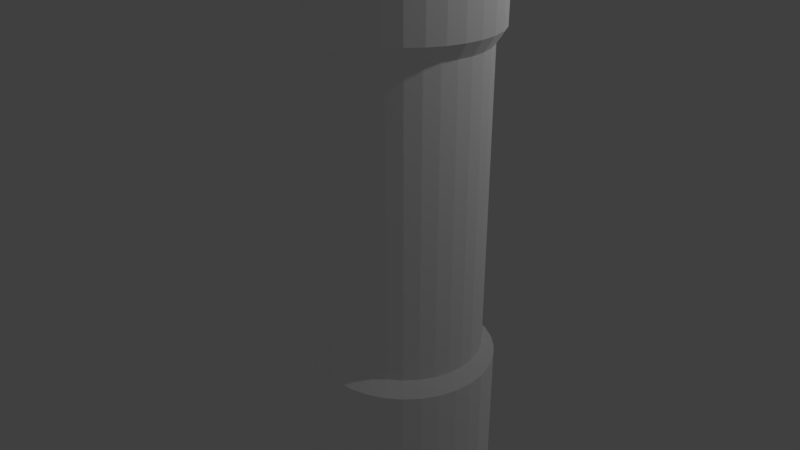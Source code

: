 # Source: SaberHandle.blend  (saved by Blender 2.79.0; exported with 4.5.12 LTS)
import bpy
from mathutils import Matrix  # noqa: F401  (used for matrix-valued properties, if any)

bpy.ops.wm.read_factory_settings(use_empty=True)
scene = bpy.context.scene
scene.name = 'Scene'

# ---- collections
col_collection_1 = bpy.data.collections.new('Collection 1'); scene.collection.children.link(col_collection_1)

# ---- materials (node trees are filled in below, after node groups)
mat_material_001 = bpy.data.materials.new('Material.001')
mat_material_001.alpha_threshold = 0.0
mat_material_001.roughness = 0.5

# ---- material node trees
mat_material_001.use_nodes = True; mat_material_001.node_tree.nodes.clear()
_N = mat_material_001.node_tree.nodes; _L = mat_material_001.node_tree.links
n0 = _N.new('ShaderNodeOutputMaterial'); n0.name = 'Material Output'; n0.location = (300, 300)
n1 = _N.new('ShaderNodeBsdfDiffuse'); n1.name = 'Diffuse BSDF'; n1.location = (-37, 340)
n1.inputs[0].default_value = (1.0, 1.0, 1.0, 1.0)
n1.inputs[1].default_value = 1.0
_L.new(n1.outputs[0], n0.inputs[0])
n0.is_active_output = True

# ---- world
world_world = bpy.data.worlds.new('World'); scene.world = world_world
world_world.color = (0.05088, 0.05088, 0.05088)
world_world.use_sun_shadow = False
world_world.sun_shadow_jitter_overblur = 0.0
world_world.cycles.sampling_method = 'MANUAL'

# ---- cameras
cam_camera = bpy.data.cameras.new('Camera')
cam_camera.clip_end = 100.0
cam_camera.lens = 35.0
cam_camera.sensor_width = 32.0
cam_camera.sensor_height = 18.0
cam_camera.ortho_scale = 7.314
cam_camera.dof.focus_distance = 0.0

# ---- lights
light_lamp = bpy.data.lights.new('Lamp', 'POINT')
light_lamp.transmission_factor = 0.0
light_lamp.cutoff_distance = 30.0
light_lamp.energy = 100.0
light_lamp.shadow_buffer_clip_start = 1.001
light_lamp.shadow_soft_size = 0.1
light_lamp.shadow_maximum_resolution = 0.006
light_lamp.use_absolute_resolution = True

# ---- meshes
me_cylinder = bpy.data.meshes.new('Cylinder')
me_cylinder.from_pydata([(-0.2165, 1.089, -0.8184), (-0.4248, 1.025, -0.8184), (-0.6167, 0.9229, -0.8184), (-0.7849, 0.7849, -0.8184), (-0.9229, 0.6167, -0.8184), (-1.025, 0.4248, -0.8184), (-1.089, 0.2165, -0.8184), (-1.11, 1.04e-06, -0.8184), (-1.089, -0.2165, -0.8184), (-1.025, -0.4248, -0.8184), (-0.9229, -0.6167, -0.8184), (-0.7849, -0.7849, -0.8184), (-0.6167, -0.9229, -0.8184), (-0.4248, -1.025, -0.8184), (-0.2165, -1.089, -0.8184), (-3.747e-07, -1.11, -0.8184), (0.2165, -1.089, -0.8184), (0.4248, -1.025, -0.8184), (0.6167, -0.9229, -0.8184), (0.7849, -0.7849, -0.8184), (0.9229, -0.6167, -0.8184), (1.025, -0.4248, -0.8184), (1.089, -0.2165, -0.8184), (1.11, 5.246e-08, -0.8184), (1.089, 0.2165, -0.8184), (1.025, 0.4248, -0.8184), (0.9229, 0.6167, -0.8184), (0.7849, 0.7849, -0.8184), (0.6167, 0.9229, -0.8184), (0.4248, 1.025, -0.8184), (0.2165, 1.089, -0.8184), (-1.306e-08, 1.11, -0.8184), (0.1893, -1.024, 1.042), (-1.306e-08, 1.11, 1.0), (0.2165, 1.089, 1.0), (0.4248, 1.025, 1.0), (0.6167, 0.9229, 1.0), (0.7849, 0.7849, 1.0), (0.9229, 0.6167, 1.0), (1.025, 0.4248, 1.0), (1.089, 0.2165, 1.0), (1.11, 5.246e-08, 1.0), (1.089, -0.2165, 1.0), (1.025, -0.4248, 1.0), (0.9229, -0.6167, 1.0), (0.7849, -0.7849, 1.0), (0.6167, -0.9229, 1.0), (0.4248, -1.025, 1.0), (0.2165, -1.089, 1.0), (-3.747e-07, -1.11, 1.0), (-0.2165, -1.089, 1.0), (-0.4248, -1.025, 1.0), (-0.6167, -0.9229, 1.0), (-0.7849, -0.7849, 1.0), (-0.9229, -0.6167, 1.0), (-1.025, -0.4248, 1.0), (-1.089, -0.2165, 1.0), (-1.11, 1.04e-06, 1.0), (-1.089, 0.2165, 1.0), (-1.025, 0.4248, 1.0), (-0.9229, 0.6167, 1.0), (-0.7849, 0.7849, 1.0), (-0.6167, 0.9229, 1.0), (-0.4248, 1.025, 1.0), (-0.2165, 1.089, 1.0), (-1.306e-08, 1.11, 1.074), (0.2165, 1.089, 1.074), (0.4248, 1.025, 1.074), (0.6167, 0.9229, 1.074), (0.7849, 0.7849, 1.074), (0.9229, 0.6167, 1.074), (1.025, 0.4248, 1.074), (1.089, 0.2165, 1.074), (1.11, 5.246e-08, 1.074), (1.089, -0.2165, 1.074), (1.025, -0.4248, 1.074), (0.9229, -0.6167, 1.074), (0.7849, -0.7849, 1.074), (0.6167, -0.9229, 1.074), (0.4248, -1.025, 1.074), (0.2165, -1.089, 1.074), (-3.747e-07, -1.11, 1.074), (-0.2165, -1.089, 1.074), (-0.4248, -1.025, 1.074), (-0.6167, -0.9229, 1.074), (-0.7849, -0.7849, 1.074), (-0.9229, -0.6167, 1.074), (-1.025, -0.4248, 1.074), (-1.089, -0.2165, 1.074), (-1.11, 1.04e-06, 1.074), (-1.089, 0.2165, 1.074), (-1.025, 0.4248, 1.074), (-0.9229, 0.6167, 1.074), (-0.7849, 0.7849, 1.074), (-0.6167, 0.9229, 1.074), (-0.4248, 1.025, 1.074), (-0.2165, 1.089, 1.074), (-7.579e-09, 0.9546, 1.226), (0.1862, 0.9362, 1.226), (0.3653, 0.8819, 1.226), (0.5303, 0.7937, 1.226), (0.675, 0.675, 1.226), (0.7937, 0.5303, 1.226), (0.8819, 0.3653, 1.226), (0.9362, 0.1862, 1.226), (0.9546, 8.736e-08, 1.226), (0.9362, -0.1862, 1.226), (0.8819, -0.3653, 1.226), (0.7937, -0.5303, 1.226), (0.675, -0.675, 1.226), (0.5303, -0.7937, 1.226), (0.3653, -0.8819, 1.226), (0.1862, -0.9362, 1.226), (-3.186e-07, -0.9546, 1.226), (-0.1862, -0.9362, 1.226), (-0.3653, -0.8819, 1.226), (-0.5303, -0.7937, 1.226), (-0.675, -0.675, 1.226), (-0.7937, -0.5303, 1.226), (-0.8819, -0.3653, 1.226), (-0.9362, -0.1862, 1.226), (-0.9546, 9.37e-07, 1.226), (-0.9362, 0.1862, 1.226), (-0.8819, 0.3653, 1.226), (-0.7937, 0.5303, 1.226), (-0.675, 0.675, 1.226), (-0.5303, 0.7937, 1.226), (-0.3653, 0.8819, 1.226), (-0.1862, 0.9362, 1.226), (-7.579e-09, 0.9546, 4.949), (0.1862, 0.9362, 4.949), (0.3653, 0.8819, 4.949), (0.5303, 0.7937, 4.949), (0.675, 0.675, 4.949), (0.7937, 0.5303, 4.949), (0.8819, 0.3653, 4.949), (0.9362, 0.1862, 4.949), (0.9546, 8.736e-08, 4.949), (0.9362, -0.1862, 4.949), (0.8819, -0.3653, 4.949), (0.7937, -0.5303, 4.949), (0.675, -0.675, 4.949), (0.5303, -0.7937, 4.949), (0.3653, -0.8819, 4.949), (0.1862, -0.9362, 4.949), (-3.186e-07, -0.9546, 4.949), (-0.1862, -0.9362, 4.949), (-0.3653, -0.8819, 4.949), (-0.5303, -0.7937, 4.949), (-0.675, -0.675, 4.949), (-0.7937, -0.5303, 4.949), (-0.8819, -0.3653, 4.949), (-0.9362, -0.1862, 4.949), (-0.9546, 9.37e-07, 4.949), (-0.9362, 0.1862, 4.949), (-0.8819, 0.3653, 4.949), (-0.7937, 0.5303, 4.949), (-0.675, 0.675, 4.949), (-0.5303, 0.7937, 4.949), (-0.3653, 0.8819, 4.949), (-0.1862, 0.9362, 4.949), (-1.631e-08, 1.074, 5.134), (0.2096, 1.054, 5.134), (0.4111, 0.9924, 5.134), (0.5968, 0.8931, 5.134), (0.7595, 0.7595, 5.134), (0.8931, 0.5968, 5.134), (0.9924, 0.4111, 5.134), (1.054, 0.2096, 5.134), (1.074, 5.258e-08, 5.134), (1.054, -0.2096, 5.134), (0.9924, -0.4111, 5.134), (0.8931, -0.5968, 5.134), (0.7595, -0.7595, 5.134), (0.5968, -0.8931, 5.134), (0.4111, -0.9924, 5.134), (0.2096, -1.054, 5.134), (-3.663e-07, -1.074, 5.134), (-0.2096, -1.054, 5.134), (-0.4111, -0.9924, 5.134), (-0.5968, -0.8931, 5.134), (-0.7596, -0.7595, 5.134), (-0.8931, -0.5968, 5.134), (-0.9924, -0.4111, 5.134), (-1.054, -0.2096, 5.134), (-1.074, 1.009e-06, 5.134), (-1.054, 0.2096, 5.134), (-0.9924, 0.4111, 5.134), (-0.8931, 0.5968, 5.134), (-0.7595, 0.7596, 5.134), (-0.5968, 0.8931, 5.134), (-0.4111, 0.9924, 5.134), (-0.2096, 1.054, 5.134), (-1.631e-08, 1.074, 5.883), (0.2096, 1.054, 5.883), (0.4111, 0.9924, 5.883), (0.5968, 0.8931, 5.883), (0.7595, 0.7595, 5.883), (0.8931, 0.5968, 5.883), (0.9924, 0.4111, 5.883), (1.054, 0.2096, 5.883), (1.074, 5.258e-08, 5.883), (1.054, -0.2096, 5.883), (0.9924, -0.4111, 5.883), (0.8931, -0.5968, 5.883), (0.7595, -0.7595, 5.883), (0.5968, -0.8931, 5.883), (0.4111, -0.9924, 5.883), (0.2096, -1.054, 5.883), (-3.663e-07, -1.074, 5.883), (-0.2096, -1.054, 5.883), (-0.4111, -0.9924, 5.883), (-0.5968, -0.8931, 5.883), (-0.7596, -0.7595, 5.883), (-0.8931, -0.5968, 5.883), (-0.9924, -0.4111, 5.883), (-1.054, -0.2096, 5.883), (-1.074, 1.009e-06, 5.883), (-1.054, 0.2096, 5.883), (-0.9924, 0.4111, 5.883), (-0.8931, 0.5968, 5.883), (-0.7595, 0.7596, 5.883), (-0.5968, 0.8931, 5.883), (-0.4111, 0.9924, 5.883), (-0.2096, 1.054, 5.883), (5.031e-08, 0.6401, 5.883), (0.1249, 0.6278, 5.883), (0.2449, 0.5913, 5.883), (0.3556, 0.5322, 5.883), (0.4526, 0.4526, 5.883), (0.5322, 0.3556, 5.883), (0.5913, 0.2449, 5.883), (0.6278, 0.1249, 5.883), (0.6401, 1.397e-07, 5.883), (0.6278, -0.1249, 5.883), (0.5913, -0.2449, 5.883), (0.5322, -0.3556, 5.883), (0.4526, -0.4526, 5.883), (0.3556, -0.5322, 5.883), (0.2449, -0.5913, 5.883), (0.1249, -0.6278, 5.883), (-1.582e-07, -0.6401, 5.883), (-0.1249, -0.6278, 5.883), (-0.2449, -0.5913, 5.883), (-0.3556, -0.5322, 5.883), (-0.4526, -0.4526, 5.883), (-0.5322, -0.3556, 5.883), (-0.5913, -0.2449, 5.883), (-0.6278, -0.1249, 5.883), (-0.6401, 7.095e-07, 5.883), (-0.6278, 0.1249, 5.883), (-0.5913, 0.2449, 5.883), (-0.5322, 0.3556, 5.883), (-0.4526, 0.4526, 5.883), (-0.3556, 0.5322, 5.883), (-0.2449, 0.5913, 5.883), (-0.1249, 0.6278, 5.883), (5.031e-08, 0.6401, 5.066), (0.1249, 0.6278, 5.066), (0.2449, 0.5913, 5.066), (0.3556, 0.5322, 5.066), (0.4526, 0.4526, 5.066), (0.5322, 0.3556, 5.066), (0.5913, 0.2449, 5.066), (0.6278, 0.1249, 5.066), (0.6401, 1.397e-07, 5.066), (0.6278, -0.1249, 5.066), (0.5913, -0.2449, 5.066), (0.5322, -0.3556, 5.066), (0.4526, -0.4526, 5.066), (0.3556, -0.5322, 5.066), (0.2449, -0.5913, 5.066), (0.1249, -0.6278, 5.066), (-1.582e-07, -0.6401, 5.066), (-0.1249, -0.6278, 5.066), (-0.2449, -0.5913, 5.066), (-0.3556, -0.5322, 5.066), (-0.4526, -0.4526, 5.066), (-0.5322, -0.3556, 5.066), (-0.5913, -0.2449, 5.066), (-0.6278, -0.1249, 5.066), (-0.6401, 7.095e-07, 5.066), (-0.6278, 0.1249, 5.066), (-0.5913, 0.2449, 5.066), (-0.5322, 0.3556, 5.066), (-0.4526, 0.4526, 5.066), (-0.3556, 0.5322, 5.066), (-0.2449, 0.5913, 5.066), (-0.1249, 0.6278, 5.066)], [(41, 32)], [(41, 42, 22, 23), (40, 41, 23, 24), (39, 40, 24, 25), (38, 39, 25, 26), (64, 33, 31, 0), (50, 51, 13, 14), (36, 37, 27, 28), (62, 63, 1, 2), (48, 49, 15, 16), (34, 35, 29, 30), (60, 61, 3, 4), (46, 47, 17, 18), (45, 46, 18, 19), (44, 45, 19, 20), (43, 44, 20, 21), (42, 43, 21, 22), (53, 54, 10, 11), (33, 34, 30, 31), (49, 50, 14, 15), (55, 56, 8, 9), (52, 53, 11, 12), (59, 60, 4, 5), (35, 36, 28, 29), (51, 52, 12, 13), (58, 59, 5, 6), (31, 30, 29, 28, 27, 26, 25, 24, 23, 22, 21, 20, 19, 18, 17, 16, 15, 14, 13, 12, 11, 10, 9, 8, 7, 6, 5, 4, 3, 2, 1, 0), (61, 62, 2, 3), (37, 38, 26, 27), (57, 58, 6, 7), (54, 55, 9, 10), (47, 48, 16, 17), (63, 64, 0, 1), (56, 57, 7, 8), (41, 40, 72, 73), (55, 54, 86, 87), (42, 41, 73, 74), (56, 55, 87, 88), (43, 42, 74, 75), (57, 56, 88, 89), (44, 43, 75, 76), (58, 57, 89, 90), (45, 44, 76, 77), (59, 58, 90, 91), (46, 45, 77, 78), (60, 59, 91, 92), (47, 46, 78, 79), (34, 33, 65, 66), (61, 60, 92, 93), (48, 47, 79, 80), (35, 34, 66, 67), (62, 61, 93, 94), (49, 48, 80, 81), (36, 35, 67, 68), (63, 62, 94, 95), (50, 49, 81, 82), (37, 36, 68, 69), (64, 63, 95, 96), (51, 50, 82, 83), (38, 37, 69, 70), (33, 64, 96, 65), (52, 51, 83, 84), (39, 38, 70, 71), (53, 52, 84, 85), (40, 39, 71, 72), (54, 53, 85, 86), (76, 75, 107, 108), (90, 89, 121, 122), (77, 76, 108, 109), (91, 90, 122, 123), (78, 77, 109, 110), (92, 91, 123, 124), (79, 78, 110, 111), (66, 65, 97, 98), (93, 92, 124, 125), (80, 79, 111, 112), (67, 66, 98, 99), (94, 93, 125, 126), (81, 80, 112, 113), (68, 67, 99, 100), (95, 94, 126, 127), (82, 81, 113, 114), (69, 68, 100, 101), (96, 95, 127, 128), (83, 82, 114, 115), (70, 69, 101, 102), (65, 96, 128, 97), (84, 83, 115, 116), (71, 70, 102, 103), (85, 84, 116, 117), (72, 71, 103, 104), (86, 85, 117, 118), (73, 72, 104, 105), (87, 86, 118, 119), (74, 73, 105, 106), (88, 87, 119, 120), (75, 74, 106, 107), (89, 88, 120, 121), (111, 110, 142, 143), (98, 97, 129, 130), (125, 124, 156, 157), (112, 111, 143, 144), (99, 98, 130, 131), (126, 125, 157, 158), (113, 112, 144, 145), (100, 99, 131, 132), (127, 126, 158, 159), (114, 113, 145, 146), (101, 100, 132, 133), (128, 127, 159, 160), (115, 114, 146, 147), (102, 101, 133, 134), (97, 128, 160, 129), (116, 115, 147, 148), (103, 102, 134, 135), (117, 116, 148, 149), (104, 103, 135, 136), (118, 117, 149, 150), (105, 104, 136, 137), (119, 118, 150, 151), (106, 105, 137, 138), (120, 119, 151, 152), (107, 106, 138, 139), (121, 120, 152, 153), (108, 107, 139, 140), (122, 121, 153, 154), (109, 108, 140, 141), (123, 122, 154, 155), (110, 109, 141, 142), (124, 123, 155, 156), (146, 145, 177, 178), (133, 132, 164, 165), (160, 159, 191, 192), (147, 146, 178, 179), (134, 133, 165, 166), (129, 160, 192, 161), (148, 147, 179, 180), (135, 134, 166, 167), (149, 148, 180, 181), (136, 135, 167, 168), (150, 149, 181, 182), (137, 136, 168, 169), (151, 150, 182, 183), (138, 137, 169, 170), (152, 151, 183, 184), (139, 138, 170, 171), (153, 152, 184, 185), (140, 139, 171, 172), (154, 153, 185, 186), (141, 140, 172, 173), (155, 154, 186, 187), (142, 141, 173, 174), (156, 155, 187, 188), (143, 142, 174, 175), (130, 129, 161, 162), (157, 156, 188, 189), (144, 143, 175, 176), (131, 130, 162, 163), (158, 157, 189, 190), (145, 144, 176, 177), (132, 131, 163, 164), (159, 158, 190, 191), (169, 168, 200, 201), (183, 182, 214, 215), (170, 169, 201, 202), (184, 183, 215, 216), (171, 170, 202, 203), (185, 184, 216, 217), (172, 171, 203, 204), (186, 185, 217, 218), (173, 172, 204, 205), (187, 186, 218, 219), (174, 173, 205, 206), (188, 187, 219, 220), (175, 174, 206, 207), (162, 161, 193, 194), (189, 188, 220, 221), (176, 175, 207, 208), (163, 162, 194, 195), (190, 189, 221, 222), (177, 176, 208, 209), (164, 163, 195, 196), (191, 190, 222, 223), (178, 177, 209, 210), (165, 164, 196, 197), (192, 191, 223, 224), (179, 178, 210, 211), (166, 165, 197, 198), (161, 192, 224, 193), (180, 179, 211, 212), (167, 166, 198, 199), (181, 180, 212, 213), (168, 167, 199, 200), (182, 181, 213, 214), (204, 203, 235, 236), (218, 217, 249, 250), (205, 204, 236, 237), (219, 218, 250, 251), (206, 205, 237, 238), (220, 219, 251, 252), (207, 206, 238, 239), (194, 193, 225, 226), (221, 220, 252, 253), (208, 207, 239, 240), (195, 194, 226, 227), (222, 221, 253, 254), (209, 208, 240, 241), (196, 195, 227, 228), (223, 222, 254, 255), (210, 209, 241, 242), (197, 196, 228, 229), (224, 223, 255, 256), (211, 210, 242, 243), (198, 197, 229, 230), (193, 224, 256, 225), (212, 211, 243, 244), (199, 198, 230, 231), (213, 212, 244, 245), (200, 199, 231, 232), (214, 213, 245, 246), (201, 200, 232, 233), (215, 214, 246, 247), (202, 201, 233, 234), (216, 215, 247, 248), (203, 202, 234, 235), (217, 216, 248, 249), (239, 238, 270, 271), (226, 225, 257, 258), (253, 252, 284, 285), (240, 239, 271, 272), (227, 226, 258, 259), (254, 253, 285, 286), (241, 240, 272, 273), (228, 227, 259, 260), (255, 254, 286, 287), (242, 241, 273, 274), (229, 228, 260, 261), (256, 255, 287, 288), (243, 242, 274, 275), (230, 229, 261, 262), (225, 256, 288, 257), (244, 243, 275, 276), (231, 230, 262, 263), (245, 244, 276, 277), (232, 231, 263, 264), (246, 245, 277, 278), (233, 232, 264, 265), (247, 246, 278, 279), (234, 233, 265, 266), (248, 247, 279, 280), (235, 234, 266, 267), (249, 248, 280, 281), (236, 235, 267, 268), (250, 249, 281, 282), (237, 236, 268, 269), (251, 250, 282, 283), (238, 237, 269, 270), (252, 251, 283, 284), (258, 257, 288, 287, 286, 285, 284, 283, 282, 281, 280, 279, 278, 277, 276, 275, 274, 273, 272, 271, 270, 269, 268, 267, 266, 265, 264, 263, 262, 261, 260, 259)])
_k = set([(0, 1), (0, 31), (0, 64), (1, 2), (1, 63), (2, 3), (2, 62), (3, 4), (3, 61), (4, 5), (4, 60), (5, 6), (5, 59), (6, 7), (6, 58), (7, 8), (7, 57), (8, 9), (8, 56), (9, 10), (9, 55), (10, 11), (10, 54), (11, 12), (11, 53), (12, 13), (12, 52), (13, 14), (13, 51), (14, 15), (14, 50), (15, 16), (15, 49), (16, 17), (16, 48), (17, 18), (17, 47), (18, 19), (18, 46), (19, 20), (19, 45), (20, 21), (20, 44), (21, 22), (21, 43), (22, 23), (22, 42), (23, 24), (23, 41), (24, 25), (24, 40), (25, 26), (25, 39), (26, 27), (26, 38), (27, 28), (27, 37), (28, 29), (28, 36), (29, 30), (29, 35), (30, 31), (30, 34), (31, 33), (32, 41), (33, 34), (33, 64), (33, 65), (34, 35), (34, 66), (35, 36), (35, 67), (36, 37), (36, 68), (37, 38), (37, 69), (38, 39), (38, 70), (39, 40), (39, 71), (40, 41), (40, 72), (41, 42), (41, 73), (42, 43), (42, 74), (43, 44), (43, 75), (44, 45), (44, 76), (45, 46), (45, 77), (46, 47), (46, 78), (47, 48), (47, 79), (48, 49), (48, 80), (49, 50), (49, 81), (50, 51), (50, 82), (51, 52), (51, 83), (52, 53), (52, 84), (53, 54), (53, 85), (54, 55), (54, 86), (55, 56), (55, 87), (56, 57), (56, 88), (57, 58), (57, 89), (58, 59), (58, 90), (59, 60), (59, 91), (60, 61), (60, 92), (61, 62), (61, 93), (62, 63), (62, 94), (63, 64), (63, 95), (64, 96), (65, 66), (65, 96), (65, 97), (66, 67), (66, 98), (67, 68), (67, 99), (68, 69), (68, 100), (69, 70), (69, 101), (70, 71), (70, 102), (71, 72), (71, 103), (72, 73), (72, 104), (73, 74), (73, 105), (74, 75), (74, 106), (75, 76), (75, 107), (76, 77), (76, 108), (77, 78), (77, 109), (78, 79), (78, 110), (79, 80), (79, 111), (80, 81), (80, 112), (81, 82), (81, 113), (82, 83), (82, 114), (83, 84), (83, 115), (84, 85), (84, 116), (85, 86), (85, 117), (86, 87), (86, 118), (87, 88), (87, 119), (88, 89), (88, 120), (89, 90), (89, 121), (90, 91), (90, 122), (91, 92), (91, 123), (92, 93), (92, 124), (93, 94), (93, 125), (94, 95), (94, 126), (95, 96), (95, 127), (96, 128), (97, 98), (97, 128), (97, 129), (98, 99), (98, 130), (99, 100), (99, 131), (100, 101), (100, 132), (101, 102), (101, 133), (102, 103), (102, 134), (103, 104), (103, 135), (104, 105), (104, 136), (105, 106), (105, 137), (106, 107), (106, 138), (107, 108), (107, 139), (108, 109), (108, 140), (109, 110), (109, 141), (110, 111), (110, 142), (111, 112), (111, 143), (112, 113), (112, 144), (113, 114), (113, 145), (114, 115), (114, 146), (115, 116), (115, 147), (116, 117), (116, 148), (117, 118), (117, 149), (118, 119), (118, 150), (119, 120), (119, 151), (120, 121), (120, 152), (121, 122), (121, 153), (122, 123), (122, 154), (123, 124), (123, 155), (124, 125), (124, 156), (125, 126), (125, 157), (126, 127), (126, 158), (127, 128), (127, 159), (128, 160), (129, 130), (129, 160), (129, 161), (130, 131), (130, 162), (131, 132), (131, 163), (132, 133), (132, 164), (133, 134), (133, 165), (134, 135), (134, 166), (135, 136), (135, 167), (136, 137), (136, 168), (137, 138), (137, 169), (138, 139), (138, 170), (139, 140), (139, 171), (140, 141), (140, 172), (141, 142), (141, 173), (142, 143), (142, 174), (143, 144), (143, 175), (144, 145), (144, 176), (145, 146), (145, 177), (146, 147), (146, 178), (147, 148), (147, 179), (148, 149), (148, 180), (149, 150), (149, 181), (150, 151), (150, 182), (151, 152), (151, 183), (152, 153), (152, 184), (153, 154), (153, 185), (154, 155), (154, 186), (155, 156), (155, 187), (156, 157), (156, 188), (157, 158), (157, 189), (158, 159), (158, 190), (159, 160), (159, 191), (160, 192), (161, 162), (161, 192), (161, 193), (162, 163), (162, 194), (163, 164), (163, 195), (164, 165), (164, 196), (165, 166), (165, 197), (166, 167), (166, 198), (167, 168), (167, 199), (168, 169), (168, 200), (169, 170), (169, 201), (170, 171), (170, 202), (171, 172), (171, 203), (172, 173), (172, 204), (173, 174), (173, 205), (174, 175), (174, 206), (175, 176), (175, 207), (176, 177), (176, 208), (177, 178), (177, 209), (178, 179), (178, 210), (179, 180), (179, 211), (180, 181), (180, 212), (181, 182), (181, 213), (182, 183), (182, 214), (183, 184), (183, 215), (184, 185), (184, 216), (185, 186), (185, 217), (186, 187), (186, 218), (187, 188), (187, 219), (188, 189), (188, 220), (189, 190), (189, 221), (190, 191), (190, 222), (191, 192), (191, 223), (192, 224), (193, 194), (193, 224), (193, 225), (194, 195), (194, 226), (195, 196), (195, 227), (196, 197), (196, 228), (197, 198), (197, 229), (198, 199), (198, 230), (199, 200), (199, 231), (200, 201), (200, 232), (201, 202), (201, 233), (202, 203), (202, 234), (203, 204), (203, 235), (204, 205), (204, 236), (205, 206), (205, 237), (206, 207), (206, 238), (207, 208), (207, 239), (208, 209), (208, 240), (209, 210), (209, 241), (210, 211), (210, 242), (211, 212), (211, 243), (212, 213), (212, 244), (213, 214), (213, 245), (214, 215), (214, 246), (215, 216), (215, 247), (216, 217), (216, 248), (217, 218), (217, 249), (218, 219), (218, 250), (219, 220), (219, 251), (220, 221), (220, 252), (221, 222), (221, 253), (222, 223), (222, 254), (223, 224), (223, 255), (224, 256), (225, 226), (225, 256), (225, 257), (226, 227), (226, 258), (227, 228), (227, 259), (228, 229), (228, 260), (229, 230), (229, 261), (230, 231), (230, 262), (231, 232), (231, 263), (232, 233), (232, 264), (233, 234), (233, 265), (234, 235), (234, 266), (235, 236), (235, 267), (236, 237), (236, 268), (237, 238), (237, 269), (238, 239), (238, 270), (239, 240), (239, 271), (240, 241), (240, 272), (241, 242), (241, 273), (242, 243), (242, 274), (243, 244), (243, 275), (244, 245), (244, 276), (245, 246), (245, 277), (246, 247), (246, 278), (247, 248), (247, 279), (248, 249), (248, 280), (249, 250), (249, 281), (250, 251), (250, 282), (251, 252), (251, 283), (252, 253), (252, 284), (253, 254), (253, 285), (254, 255), (254, 286), (255, 256), (255, 287), (256, 288), (257, 258), (257, 288), (258, 259), (259, 260), (260, 261), (261, 262), (262, 263), (263, 264), (264, 265), (265, 266), (266, 267), (267, 268), (268, 269), (269, 270), (270, 271), (271, 272), (272, 273), (273, 274), (274, 275), (275, 276), (276, 277), (277, 278), (278, 279), (279, 280), (280, 281), (281, 282), (282, 283), (283, 284), (284, 285), (285, 286), (286, 287), (287, 288)])
me_cylinder.attributes.new('sharp_edge', 'BOOLEAN', 'EDGE').data.foreach_set('value', [ (min(e.vertices), max(e.vertices)) in _k for e in me_cylinder.edges])
_uv = me_cylinder.uv_layers.new(name='UVMap')
_uv.uv.foreach_set('vector', [0.4376, 0.9123, 0.4108, 0.9123, 0.4108, 0.6884, 0.4376, 0.6884, 0.5435, 0.9123, 0.5167, 0.9123, 0.5167, 0.6884, 0.5435, 0.6884, 0.5142, 0.9123, 0.4874, 0.9123, 0.4874, 0.6884, 0.5142, 0.6884, 0.4849, 0.9123, 0.4581, 0.9123, 0.4581, 0.6884, 0.4849, 0.6884, 0.6891, 0.9123, 0.6623, 0.9123, 0.6623, 0.6884, 0.6891, 0.6884, 0.7769, 0.686, 0.7501, 0.686, 0.7501, 0.4621, 0.7769, 0.4621, 0.6598, 0.9123, 0.633, 0.9123, 0.633, 0.6884, 0.6598, 0.6884, 0.1301, 0.6589, 0.1033, 0.6589, 0.1033, 0.4351, 0.1301, 0.4351, 0.6891, 0.686, 0.6623, 0.686, 0.6623, 0.4621, 0.6891, 0.4621, 0.4084, 0.9123, 0.3816, 0.9123, 0.3816, 0.6884, 0.4084, 0.6884, 0.3498, 0.9123, 0.323, 0.9123, 0.323, 0.6884, 0.3498, 0.6884, 0.3498, 0.686, 0.323, 0.686, 0.323, 0.4621, 0.3498, 0.4621, 0.8647, 0.686, 0.838, 0.686, 0.838, 0.4621, 0.8647, 0.4621, 0.3791, 0.686, 0.3523, 0.686, 0.3523, 0.4621, 0.3791, 0.4621, 0.602, 0.686, 0.5752, 0.686, 0.5752, 0.4621, 0.602, 0.4621, 0.5727, 0.9123, 0.546, 0.9123, 0.546, 0.6884, 0.5727, 0.6884, 0.894, 0.686, 0.8672, 0.686, 0.8672, 0.4621, 0.894, 0.4621, 0.3791, 0.9123, 0.3523, 0.9123, 0.3523, 0.6884, 0.3791, 0.6884, 0.6598, 0.686, 0.633, 0.686, 0.633, 0.4621, 0.6598, 0.4621, 0.4084, 0.686, 0.3816, 0.686, 0.3816, 0.4621, 0.4084, 0.4621, 0.8062, 0.686, 0.7794, 0.686, 0.7794, 0.4621, 0.8062, 0.4621, 0.4557, 0.686, 0.4289, 0.686, 0.4289, 0.4621, 0.4557, 0.4621, 0.602, 0.9123, 0.5752, 0.9123, 0.5752, 0.6884, 0.602, 0.6884, 0.7184, 0.686, 0.6916, 0.686, 0.6916, 0.4621, 0.7184, 0.4621, 0.3025, 0.686, 0.2757, 0.686, 0.2757, 0.4621, 0.3025, 0.4621, 0.1769, 0.006468, 0.2017, 0.01672, 0.2239, 0.0316, 0.2429, 0.05055, 0.2578, 0.07282, 0.268, 0.09757, 0.2732, 0.1238, 0.2732, 0.1506, 0.268, 0.1769, 0.2578, 0.2017, 0.2429, 0.2239, 0.2239, 0.2429, 0.2017, 0.2578, 0.1769, 0.268, 0.1506, 0.2732, 0.1238, 0.2732, 0.09757, 0.268, 0.07282, 0.2578, 0.05055, 0.2429, 0.0316, 0.2239, 0.01672, 0.2017, 0.006468, 0.1769, 0.001241, 0.1506, 0.001242, 0.1238, 0.006468, 0.09757, 0.01672, 0.07282, 0.0316, 0.05055, 0.05055, 0.0316, 0.07282, 0.01672, 0.09757, 0.006468, 0.1238, 0.001241, 0.1506, 0.001242, 0.5727, 0.686, 0.546, 0.686, 0.546, 0.4621, 0.5727, 0.4621, 0.7477, 0.686, 0.7209, 0.686, 0.7209, 0.4621, 0.7476, 0.4621, 0.4849, 0.686, 0.4581, 0.686, 0.4581, 0.4621, 0.4849, 0.4621, 0.5435, 0.686, 0.5167, 0.686, 0.5167, 0.4621, 0.5435, 0.4621, 0.8355, 0.686, 0.8087, 0.686, 0.8087, 0.4621, 0.8355, 0.4621, 0.1301, 0.8853, 0.1033, 0.8853, 0.1033, 0.6614, 0.1301, 0.6614, 0.5142, 0.686, 0.4874, 0.686, 0.4874, 0.4621, 0.5142, 0.4621, 0.9669, 0.7675, 0.9937, 0.7675, 0.9937, 0.7766, 0.9669, 0.7766, 0.4386, 0.9924, 0.4118, 0.9924, 0.4118, 0.9833, 0.4386, 0.9833, 0.9639, 0.4134, 0.9907, 0.4134, 0.9907, 0.4226, 0.9639, 0.4226, 0.9614, 0.4226, 0.9346, 0.4226, 0.9346, 0.4134, 0.9614, 0.4134, 0.949, 0.6684, 0.9758, 0.6684, 0.9758, 0.6776, 0.949, 0.6776, 0.5264, 0.9808, 0.4997, 0.9808, 0.4997, 0.9716, 0.5264, 0.9716, 0.03051, 0.9823, 0.0573, 0.9823, 0.0573, 0.9915, 0.03051, 0.9915, 0.6891, 0.9808, 0.6623, 0.9808, 0.6623, 0.9716, 0.6891, 0.9716, 0.4411, 0.9833, 0.4679, 0.9833, 0.4679, 0.9924, 0.4411, 0.9924, 0.1158, 0.9915, 0.08906, 0.9915, 0.08906, 0.9823, 0.1158, 0.9823, 0.05979, 0.9823, 0.08658, 0.9823, 0.08658, 0.9915, 0.05979, 0.9915, 0.1482, 0.9888, 0.1214, 0.9888, 0.1214, 0.9796, 0.1482, 0.9796, 0.5962, 0.9723, 0.623, 0.9723, 0.623, 0.9814, 0.5962, 0.9814, 0.9151, 0.4312, 0.8883, 0.4312, 0.8883, 0.422, 0.9151, 0.422, 0.6598, 0.9924, 0.633, 0.9924, 0.633, 0.9833, 0.6598, 0.9833, 0.4997, 0.9833, 0.5264, 0.9833, 0.5264, 0.9924, 0.4997, 0.9924, 0.5937, 0.9931, 0.5669, 0.9931, 0.5669, 0.9839, 0.5937, 0.9839, 0.4386, 0.9808, 0.4118, 0.9808, 0.4118, 0.9716, 0.4386, 0.9716, 0.9377, 0.7675, 0.9644, 0.7675, 0.9644, 0.7766, 0.9377, 0.7766, 0.5557, 0.9924, 0.5289, 0.9924, 0.5289, 0.9833, 0.5557, 0.9833, 0.6598, 0.9808, 0.633, 0.9808, 0.633, 0.9716, 0.6598, 0.9716, 0.9197, 0.6684, 0.9465, 0.6684, 0.9465, 0.6776, 0.9197, 0.6776, 0.5557, 0.9808, 0.5289, 0.9808, 0.5289, 0.9716, 0.5557, 0.9716, 0.4972, 0.9924, 0.4704, 0.9924, 0.4704, 0.9833, 0.4972, 0.9833, 0.001241, 0.9823, 0.02803, 0.9823, 0.02803, 0.9915, 0.001241, 0.9915, 0.6623, 0.9833, 0.6891, 0.9833, 0.6891, 0.9924, 0.6623, 0.9924, 0.9988, 0.4829, 0.972, 0.4829, 0.972, 0.4737, 0.9988, 0.4737, 0.4411, 0.9716, 0.4679, 0.9716, 0.4679, 0.9808, 0.4411, 0.9808, 0.4704, 0.9716, 0.4972, 0.9716, 0.4972, 0.9808, 0.4704, 0.9808, 0.5669, 0.9723, 0.5937, 0.9723, 0.5937, 0.9814, 0.5669, 0.9814, 0.5962, 0.9839, 0.623, 0.9839, 0.623, 0.9931, 0.5962, 0.9931, 0.9988, 0.4712, 0.972, 0.4712, 0.972, 0.4621, 0.9988, 0.4621, 0.2757, 0.9069, 0.3025, 0.9069, 0.3006, 0.9336, 0.2776, 0.9336, 0.1481, 0.9503, 0.1481, 0.9771, 0.1214, 0.9752, 0.1214, 0.9522, 0.2757, 0.9361, 0.3025, 0.9361, 0.3006, 0.9627, 0.2776, 0.9627, 0.9792, 0.2947, 0.9792, 0.3215, 0.9525, 0.3197, 0.9525, 0.2966, 0.9377, 0.8709, 0.9644, 0.8709, 0.9626, 0.8976, 0.9395, 0.8976, 0.9643, 0.8417, 0.9643, 0.8685, 0.9377, 0.8666, 0.9377, 0.8435, 0.9377, 0.7383, 0.9644, 0.7383, 0.9626, 0.765, 0.9395, 0.765, 0.9793, 0.203, 0.9525, 0.203, 0.9544, 0.1763, 0.9775, 0.1763, 0.9695, 0.5498, 0.9695, 0.5765, 0.9428, 0.5747, 0.9428, 0.5516, 0.9428, 0.6376, 0.9696, 0.6376, 0.9678, 0.6642, 0.9447, 0.6642, 0.9792, 0.001241, 0.9792, 0.02803, 0.9525, 0.02616, 0.9525, 0.003117, 0.9377, 0.8099, 0.9377, 0.7831, 0.9643, 0.785, 0.9643, 0.808, 0.9439, 0.4329, 0.9707, 0.4329, 0.9689, 0.4596, 0.9458, 0.4596, 0.9792, 0.324, 0.9792, 0.3508, 0.9525, 0.3489, 0.9525, 0.3259, 0.9428, 0.6351, 0.9428, 0.6083, 0.9695, 0.6102, 0.9695, 0.6332, 0.9377, 0.7092, 0.9644, 0.7092, 0.9626, 0.7359, 0.9395, 0.7359, 0.9792, 0.147, 0.9792, 0.1738, 0.9525, 0.172, 0.9525, 0.1489, 0.9428, 0.5181, 0.9428, 0.4913, 0.9695, 0.4932, 0.9695, 0.5163, 0.9428, 0.5206, 0.9696, 0.5206, 0.9678, 0.5473, 0.9447, 0.5473, 0.2757, 0.8778, 0.3025, 0.8778, 0.3006, 0.9045, 0.2776, 0.9045, 0.9525, 0.3801, 0.9525, 0.3533, 0.9792, 0.3552, 0.9792, 0.3782, 0.9525, 0.03051, 0.9793, 0.03051, 0.9775, 0.05716, 0.9544, 0.05716, 0.9525, 0.05965, 0.9793, 0.05965, 0.9775, 0.08629, 0.9544, 0.08629, 0.9377, 0.6801, 0.9644, 0.6801, 0.9626, 0.7067, 0.9395, 0.7067, 0.9525, 0.2073, 0.9793, 0.2073, 0.9775, 0.234, 0.9544, 0.234, 0.9377, 0.8392, 0.9377, 0.8124, 0.9643, 0.8143, 0.9643, 0.8373, 0.9525, 0.2365, 0.9793, 0.2365, 0.9775, 0.2631, 0.9544, 0.2631, 0.9428, 0.6058, 0.9428, 0.579, 0.9695, 0.5809, 0.9695, 0.6039, 0.9525, 0.2656, 0.9793, 0.2656, 0.9775, 0.2923, 0.9544, 0.2923, 0.9428, 0.4889, 0.9428, 0.4621, 0.9695, 0.464, 0.9695, 0.487, 0.9525, 0.08878, 0.9793, 0.08878, 0.9775, 0.1154, 0.9544, 0.1154, 0.9793, 0.1446, 0.9525, 0.1446, 0.9544, 0.1179, 0.9775, 0.1179, 0.3012, 0.001241, 0.3243, 0.001241, 0.3243, 0.4596, 0.3012, 0.4596, 0.6841, 0.001241, 0.7071, 0.001241, 0.7071, 0.4596, 0.6841, 0.4596, 0.582, 0.001241, 0.605, 0.001241, 0.605, 0.4596, 0.582, 0.4596, 0.6586, 0.001241, 0.6816, 0.001241, 0.6816, 0.4596, 0.6586, 0.4596, 0.2116, 0.2757, 0.2347, 0.2757, 0.2347, 0.7341, 0.2116, 0.7341, 0.5565, 0.001241, 0.5795, 0.001241, 0.5795, 0.4596, 0.5565, 0.4596, 0.7862, 0.001241, 0.8092, 0.001241, 0.8092, 0.4596, 0.7862, 0.4596, 0.07781, 0.4351, 0.1008, 0.4351, 0.1008, 0.8934, 0.07781, 0.8934, 0.4289, 0.001241, 0.4519, 0.001241, 0.4519, 0.4596, 0.4289, 0.4596, 0.4033, 0.001241, 0.4264, 0.001241, 0.4264, 0.4596, 0.4033, 0.4596, 0.05229, 0.4351, 0.07533, 0.4351, 0.07533, 0.8934, 0.05229, 0.8934, 0.3778, 0.001241, 0.4009, 0.001241, 0.4009, 0.4596, 0.3778, 0.4596, 0.1606, 0.2757, 0.1836, 0.2757, 0.1836, 0.7341, 0.1606, 0.7341, 0.5054, 0.001241, 0.5285, 0.001241, 0.5285, 0.4596, 0.5054, 0.4596, 0.2757, 0.001242, 0.2988, 0.001241, 0.2988, 0.4596, 0.2757, 0.4596, 0.3268, 0.001241, 0.3498, 0.001241, 0.3498, 0.4596, 0.3268, 0.4596, 0.02676, 0.4351, 0.0498, 0.4351, 0.0498, 0.8934, 0.02676, 0.8934, 0.6075, 0.001241, 0.6306, 0.001241, 0.6306, 0.4596, 0.6075, 0.4596, 0.8627, 0.001241, 0.8858, 0.001241, 0.8858, 0.4596, 0.8627, 0.4596, 0.7607, 0.001241, 0.7837, 0.001241, 0.7837, 0.4596, 0.7607, 0.4596, 0.8117, 0.001241, 0.8347, 0.001241, 0.8347, 0.4596, 0.8117, 0.4596, 0.7096, 0.001241, 0.7326, 0.001241, 0.7326, 0.4596, 0.7096, 0.4596, 0.8372, 0.001241, 0.8603, 0.001241, 0.8603, 0.4596, 0.8372, 0.4596, 0.1861, 0.2757, 0.2091, 0.2757, 0.2091, 0.7341, 0.1861, 0.7341, 0.001241, 0.4351, 0.02428, 0.4351, 0.02428, 0.8934, 0.001242, 0.8934, 0.633, 0.001241, 0.6561, 0.001241, 0.6561, 0.4596, 0.633, 0.4596, 0.4544, 0.001241, 0.4774, 0.001241, 0.4774, 0.4596, 0.4544, 0.4596, 0.4799, 0.001241, 0.5029, 0.001241, 0.5029, 0.4596, 0.4799, 0.4596, 0.2371, 0.2757, 0.2602, 0.2757, 0.2602, 0.7341, 0.2371, 0.7341, 0.531, 0.001241, 0.554, 0.001241, 0.554, 0.4596, 0.531, 0.4596, 0.7351, 0.001241, 0.7582, 0.001241, 0.7582, 0.4596, 0.7351, 0.4596, 0.3523, 0.001241, 0.3753, 0.001241, 0.3753, 0.4596, 0.3523, 0.4596, 0.693, 0.963, 0.7161, 0.963, 0.7175, 0.9902, 0.6916, 0.9902, 0.9669, 0.7337, 0.9669, 0.7106, 0.994, 0.7092, 0.994, 0.7351, 0.3798, 0.9731, 0.3798, 0.9961, 0.3526, 0.9976, 0.3526, 0.9716, 0.952, 0.963, 0.975, 0.963, 0.9765, 0.9902, 0.9505, 0.9902, 0.954, 0.3826, 0.977, 0.3826, 0.9785, 0.4097, 0.9525, 0.4097, 0.4094, 0.9731, 0.4094, 0.9961, 0.3822, 0.9976, 0.3822, 0.9716, 0.7498, 0.963, 0.7729, 0.963, 0.7743, 0.9902, 0.7484, 0.9902, 0.2472, 0.9627, 0.2703, 0.9627, 0.2717, 0.9898, 0.2458, 0.9898, 0.002685, 0.9527, 0.02572, 0.9527, 0.02717, 0.9798, 0.001241, 0.9798, 0.0595, 0.9527, 0.08254, 0.9527, 0.08398, 0.9798, 0.05806, 0.9798, 0.3501, 0.9731, 0.3501, 0.9961, 0.323, 0.9976, 0.323, 0.9716, 0.7214, 0.963, 0.7445, 0.963, 0.7459, 0.9902, 0.72, 0.9902, 0.9939, 0.8138, 0.9939, 0.8369, 0.9668, 0.8383, 0.9668, 0.8124, 0.2188, 0.9627, 0.2419, 0.9627, 0.2433, 0.9898, 0.2174, 0.9898, 0.994, 0.8724, 0.994, 0.8954, 0.9669, 0.8969, 0.9669, 0.8709, 0.03109, 0.9527, 0.05413, 0.9527, 0.05558, 0.9798, 0.02965, 0.9798, 0.2135, 0.9898, 0.1904, 0.9898, 0.189, 0.9627, 0.2149, 0.9627, 0.7783, 0.963, 0.8013, 0.963, 0.8027, 0.9902, 0.7768, 0.9902, 0.5515, 0.9393, 0.5515, 0.9163, 0.5786, 0.9148, 0.5786, 0.9407, 0.8371, 0.963, 0.8602, 0.963, 0.8616, 0.9902, 0.8357, 0.9902, 0.8061, 0.9875, 0.8061, 0.9645, 0.8332, 0.963, 0.8332, 0.989, 0.9236, 0.963, 0.9466, 0.963, 0.948, 0.9902, 0.9221, 0.9902, 0.8925, 0.9875, 0.8925, 0.9645, 0.9196, 0.963, 0.9196, 0.989, 0.8655, 0.963, 0.8886, 0.963, 0.89, 0.9902, 0.8641, 0.9902, 0.1851, 0.9898, 0.162, 0.9898, 0.1606, 0.9627, 0.1865, 0.9627, 0.9668, 0.8662, 0.9668, 0.8431, 0.9939, 0.8417, 0.9939, 0.8676, 0.8897, 0.38, 0.9127, 0.38, 0.9142, 0.4071, 0.8883, 0.4071, 0.9668, 0.8076, 0.9668, 0.7846, 0.9939, 0.7831, 0.9939, 0.8091, 0.3029, 0.9666, 0.3029, 0.9897, 0.2757, 0.9911, 0.2757, 0.9652, 0.08791, 0.9527, 0.111, 0.9527, 0.1124, 0.9798, 0.08647, 0.9798, 0.9669, 0.7046, 0.9669, 0.6815, 0.994, 0.6801, 0.994, 0.706, 0.994, 0.7405, 0.994, 0.7635, 0.9669, 0.765, 0.9669, 0.7391, 0.6916, 0.7831, 0.7175, 0.7831, 0.7175, 0.8753, 0.6916, 0.8753, 0.7777, 0.7831, 0.8036, 0.7831, 0.8036, 0.8753, 0.7777, 0.8753, 0.7493, 0.7831, 0.7752, 0.7831, 0.7752, 0.8753, 0.7493, 0.8753, 0.8629, 0.6884, 0.8888, 0.6884, 0.8888, 0.7806, 0.8629, 0.7806, 0.8061, 0.6884, 0.832, 0.6884, 0.832, 0.7806, 0.8061, 0.7806, 0.6916, 0.6884, 0.7175, 0.6884, 0.7175, 0.7806, 0.6916, 0.7806, 0.6046, 0.7461, 0.6306, 0.7461, 0.6306, 0.8383, 0.6046, 0.8383, 0.7209, 0.6884, 0.7468, 0.6884, 0.7468, 0.7806, 0.7209, 0.7806, 0.8629, 0.7831, 0.8888, 0.7831, 0.8888, 0.8753, 0.8629, 0.8753, 0.7777, 0.6884, 0.8036, 0.6884, 0.8036, 0.7806, 0.7777, 0.7806, 0.8883, 0.09592, 0.9142, 0.09592, 0.9142, 0.1881, 0.8883, 0.1881, 0.189, 0.7366, 0.2149, 0.7366, 0.2149, 0.8288, 0.189, 0.8288, 0.2458, 0.7366, 0.2717, 0.7366, 0.2717, 0.8288, 0.2458, 0.8288, 0.8061, 0.7831, 0.832, 0.7831, 0.832, 0.8753, 0.8061, 0.8753, 0.7209, 0.7831, 0.7468, 0.7831, 0.7468, 0.8753, 0.7209, 0.8753, 0.6046, 0.5568, 0.6306, 0.5568, 0.6306, 0.649, 0.6046, 0.649, 0.7493, 0.6884, 0.7752, 0.6884, 0.7752, 0.7806, 0.7493, 0.7806, 0.8883, 0.001241, 0.9142, 0.001241, 0.9142, 0.09344, 0.8883, 0.09344, 0.6046, 0.4621, 0.6306, 0.4621, 0.6306, 0.5543, 0.6046, 0.5543, 0.8883, 0.2853, 0.9142, 0.2853, 0.9142, 0.3775, 0.8883, 0.3775, 0.2757, 0.6884, 0.3017, 0.6884, 0.3017, 0.7806, 0.2757, 0.7806, 0.6046, 0.6514, 0.6306, 0.6514, 0.6306, 0.7436, 0.6046, 0.7436, 0.8965, 0.4621, 0.9224, 0.4621, 0.9224, 0.5543, 0.8965, 0.5543, 0.2757, 0.7831, 0.3017, 0.7831, 0.3017, 0.8753, 0.2757, 0.8753, 0.8883, 0.1906, 0.9142, 0.1906, 0.9142, 0.2828, 0.8883, 0.2828, 0.2174, 0.7366, 0.2433, 0.7366, 0.2433, 0.8288, 0.2174, 0.8288, 0.8965, 0.5568, 0.9224, 0.5568, 0.9224, 0.649, 0.8965, 0.649, 0.8345, 0.6884, 0.8604, 0.6884, 0.8604, 0.7806, 0.8345, 0.7806, 0.8913, 0.6884, 0.9172, 0.6884, 0.9172, 0.7806, 0.8913, 0.7806, 0.8345, 0.7831, 0.8604, 0.7831, 0.8604, 0.8753, 0.8345, 0.8753, 0.8913, 0.7831, 0.9172, 0.7831, 0.9172, 0.8753, 0.8913, 0.8753, 0.1606, 0.7366, 0.1865, 0.7366, 0.1865, 0.8288, 0.1606, 0.8288, 0.8593, 0.8778, 0.8593, 0.9037, 0.8061, 0.8985, 0.8061, 0.883, 0.633, 0.9407, 0.633, 0.9148, 0.6862, 0.9201, 0.6862, 0.9355, 0.549, 0.9148, 0.549, 0.9407, 0.4958, 0.9355, 0.4958, 0.9201, 0.6916, 0.9606, 0.6916, 0.9346, 0.7448, 0.9399, 0.7448, 0.9553, 0.3787, 0.9691, 0.3787, 0.9432, 0.4319, 0.9485, 0.4319, 0.9639, 0.323, 0.9407, 0.323, 0.9148, 0.3762, 0.9201, 0.3762, 0.9355, 0.7473, 0.9037, 0.7473, 0.8778, 0.8004, 0.883, 0.8004, 0.8985, 0.549, 0.9432, 0.549, 0.9691, 0.4958, 0.9639, 0.4958, 0.9485, 0.1606, 0.9602, 0.1606, 0.9343, 0.2138, 0.9395, 0.2138, 0.955, 0.7473, 0.9321, 0.7473, 0.9062, 0.8004, 0.9115, 0.8004, 0.9269, 0.9149, 0.9346, 0.9149, 0.9606, 0.8618, 0.9553, 0.8618, 0.9399, 0.05443, 0.9243, 0.05443, 0.9502, 0.001241, 0.945, 0.001241, 0.9295, 0.6916, 0.9037, 0.6916, 0.8778, 0.7448, 0.883, 0.7448, 0.8985, 0.9706, 0.9062, 0.9706, 0.9321, 0.9174, 0.9269, 0.9174, 0.9115, 0.8004, 0.9346, 0.8004, 0.9606, 0.7473, 0.9553, 0.7473, 0.9399, 0.8061, 0.9321, 0.8061, 0.9062, 0.8593, 0.9115, 0.8593, 0.9269, 0.1101, 0.9243, 0.1101, 0.9502, 0.05691, 0.945, 0.05691, 0.9295, 0.9149, 0.9062, 0.9149, 0.9321, 0.8618, 0.9269, 0.8618, 0.9115, 0.4401, 0.9407, 0.4401, 0.9148, 0.4933, 0.9201, 0.4933, 0.9355, 0.9415, 0.4337, 0.9415, 0.4596, 0.8883, 0.4544, 0.8883, 0.4389, 0.9706, 0.9346, 0.9706, 0.9606, 0.9174, 0.9553, 0.9174, 0.9399, 0.6916, 0.9321, 0.6916, 0.9062, 0.7448, 0.9115, 0.7448, 0.9269, 0.6201, 0.9439, 0.6201, 0.9698, 0.5669, 0.9645, 0.5669, 0.9491, 0.001241, 0.9218, 0.001241, 0.8959, 0.05443, 0.9011, 0.05443, 0.9166, 0.4933, 0.9432, 0.4933, 0.9691, 0.4401, 0.9639, 0.4401, 0.9485, 0.8618, 0.9037, 0.8618, 0.8778, 0.9149, 0.883, 0.9149, 0.8985, 0.6862, 0.9432, 0.6862, 0.9691, 0.633, 0.9639, 0.633, 0.9485, 0.3787, 0.9407, 0.3787, 0.9148, 0.4319, 0.9201, 0.4319, 0.9355, 0.8593, 0.9346, 0.8593, 0.9606, 0.8061, 0.9553, 0.8061, 0.9399, 0.323, 0.9691, 0.323, 0.9432, 0.3762, 0.9485, 0.3762, 0.9639, 0.2694, 0.9343, 0.2694, 0.9602, 0.2162, 0.955, 0.2162, 0.9395, 0.05691, 0.9218, 0.05691, 0.8959, 0.1101, 0.9011, 0.1101, 0.9166, 0.1481, 0.5356, 0.1326, 0.5356, 0.1326, 0.4351, 0.1481, 0.4351, 0.2298, 0.9318, 0.2144, 0.9318, 0.2144, 0.8312, 0.2298, 0.8312, 0.2477, 0.9318, 0.2323, 0.9318, 0.2323, 0.8312, 0.2477, 0.8312, 0.3205, 0.8718, 0.3051, 0.8718, 0.3051, 0.7712, 0.3205, 0.7712, 0.9352, 0.8837, 0.9197, 0.8837, 0.9197, 0.7831, 0.9352, 0.7831, 0.4264, 0.6657, 0.4109, 0.6657, 0.4109, 0.5651, 0.4264, 0.5651, 0.1481, 0.6387, 0.1326, 0.6387, 0.1326, 0.5381, 0.1481, 0.5381, 0.9321, 0.411, 0.9167, 0.411, 0.9167, 0.3104, 0.9321, 0.3104, 0.9404, 0.5626, 0.9249, 0.5626, 0.9249, 0.4621, 0.9404, 0.4621, 0.3205, 0.6657, 0.3051, 0.6657, 0.3051, 0.5651, 0.3205, 0.5651, 0.9352, 0.7806, 0.9197, 0.7806, 0.9197, 0.6801, 0.9352, 0.6801, 0.1481, 0.8448, 0.1326, 0.8448, 0.1326, 0.7442, 0.1481, 0.7442, 0.2657, 0.9318, 0.2502, 0.9318, 0.2502, 0.8312, 0.2657, 0.8312, 0.4557, 0.8921, 0.4402, 0.8921, 0.4402, 0.7915, 0.4557, 0.7915, 0.9501, 0.411, 0.9346, 0.411, 0.9346, 0.3104, 0.9501, 0.3104, 0.1481, 0.7417, 0.1326, 0.7417, 0.1326, 0.6412, 0.1481, 0.6412, 0.9501, 0.1018, 0.9346, 0.1018, 0.9346, 0.001241, 0.9501, 0.001241, 0.4264, 0.5626, 0.4109, 0.5626, 0.4109, 0.4621, 0.4264, 0.4621, 0.9501, 0.2049, 0.9346, 0.2049, 0.9346, 0.1043, 0.9501, 0.1043, 0.176, 0.9318, 0.1606, 0.9318, 0.1606, 0.8312, 0.176, 0.8312, 0.9404, 0.6657, 0.9249, 0.6657, 0.9249, 0.5651, 0.9404, 0.5651, 0.9321, 0.2049, 0.9167, 0.2049, 0.9167, 0.1043, 0.9321, 0.1043, 0.6201, 0.9414, 0.6046, 0.9414, 0.6046, 0.8408, 0.6201, 0.8408, 0.2119, 0.9318, 0.1964, 0.9318, 0.1964, 0.8312, 0.2119, 0.8312, 0.1481, 0.9478, 0.1326, 0.9478, 0.1326, 0.8473, 0.1481, 0.8473, 0.9321, 0.3079, 0.9167, 0.3079, 0.9167, 0.2073, 0.9321, 0.2073, 0.4557, 0.789, 0.4402, 0.789, 0.4402, 0.6884, 0.4557, 0.6884, 0.3205, 0.7687, 0.3051, 0.7687, 0.3051, 0.6682, 0.3205, 0.6682, 0.194, 0.9318, 0.1785, 0.9318, 0.1785, 0.8312, 0.194, 0.8312, 0.9321, 0.1018, 0.9167, 0.1018, 0.9167, 0.001241, 0.9321, 0.001241, 0.9501, 0.3079, 0.9346, 0.3079, 0.9346, 0.2073, 0.9501, 0.2073, 0.3205, 0.5626, 0.3051, 0.5626, 0.3051, 0.4621, 0.3205, 0.4621, 0.1168, 0.4237, 0.1025, 0.4296, 0.08739, 0.4326, 0.07194, 0.4326, 0.05679, 0.4296, 0.04252, 0.4237, 0.02967, 0.4151, 0.01875, 0.4041, 0.01017, 0.3913, 0.004255, 0.377, 0.001241, 0.3619, 0.001241, 0.3464, 0.004255, 0.3313, 0.01017, 0.317, 0.01875, 0.3042, 0.02967, 0.2932, 0.04252, 0.2847, 0.05679, 0.2787, 0.07194, 0.2757, 0.08739, 0.2757, 0.1025, 0.2787, 0.1168, 0.2847, 0.1297, 0.2932, 0.1406, 0.3042, 0.1492, 0.317, 0.1551, 0.3313, 0.1581, 0.3464, 0.1581, 0.3619, 0.1551, 0.377, 0.1492, 0.3913, 0.1406, 0.4041, 0.1297, 0.4151])
me_cylinder.materials.append(mat_material_001)
me_cylinder.use_remesh_preserve_volume = False
me_cylinder.use_remesh_preserve_attributes = False
me_cylinder.use_mirror_vertex_groups = False
me_cylinder.update()

# ---- objects
ob_cylinder = bpy.data.objects.new('Cylinder', me_cylinder)
ob_lamp = bpy.data.objects.new('Lamp', light_lamp)
ob_camera = bpy.data.objects.new('Camera', cam_camera)

# ---- transforms, parenting, visibility, modifiers, constraints
ob_cylinder.location = (0.8623, -0.1827, -1.959)
ob_cylinder.lineart.crease_threshold = 0.0
ob_lamp.location = (4.076, 1.005, 5.904)
ob_lamp.rotation_euler = (0.6503, 0.05522, 1.866)
ob_lamp.lock_rotations_4d = False
ob_lamp.empty_display_type = 'ARROWS'
ob_lamp.color = (0.0, 0.0, 0.0, 0.0)
ob_lamp.lineart.crease_threshold = 0.0
ob_camera.location = (7.481, -6.508, 5.344)
ob_camera.rotation_euler = (1.109, 0.0, 0.8149)
ob_camera.lock_rotations_4d = False
ob_camera.empty_display_type = 'ARROWS'
ob_camera.color = (0.0, 0.0, 0.0, 0.0)
ob_camera.display_type = 'WIRE'
ob_camera.lineart.crease_threshold = 0.0

# ---- collection membership
col_collection_1.objects.link(ob_cylinder)
col_collection_1.objects.link(ob_lamp)
col_collection_1.objects.link(ob_camera)

# ---- scene / render settings (as saved in the file)
scene.camera = ob_camera
scene.frame_start = 1; scene.frame_end = 250; scene.frame_set(1)
scene.render.engine = 'CYCLES'
scene.render.resolution_percentage = 50
scene.render.dither_intensity = 0.0
scene.cycles.use_denoising = False
scene.cycles.samples = 128
scene.cycles.sampling_pattern = 'TABULATED_SOBOL'
scene.cycles.use_adaptive_sampling = False
scene.cycles.use_light_tree = False
scene.cycles.blur_glossy = 0.0
scene.cycles.sample_clamp_indirect = 0.0
scene.view_settings.view_transform = 'Standard'
bpy.context.view_layer.update()
